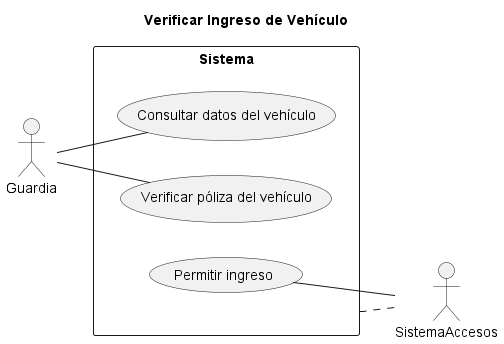

The diagram above was rendered by PlantUML. Its source (embedded in the PNG):
@startuml Diagrama Caso Uso 2

title Verificar Ingreso de Vehículo

left to right direction
skinparam packageStyle rectangle

actor Guardia as g
actor SistemaAccesos as sa

rectangle Sistema {
  usecase "Consultar datos del vehículo" as UC1
  usecase "Verificar póliza del vehículo" as UC2
  usecase "Permitir ingreso" as UC3
}

Sistema .. sa

g -right- UC1
g -- UC2
UC3 -- sa 

@enduml